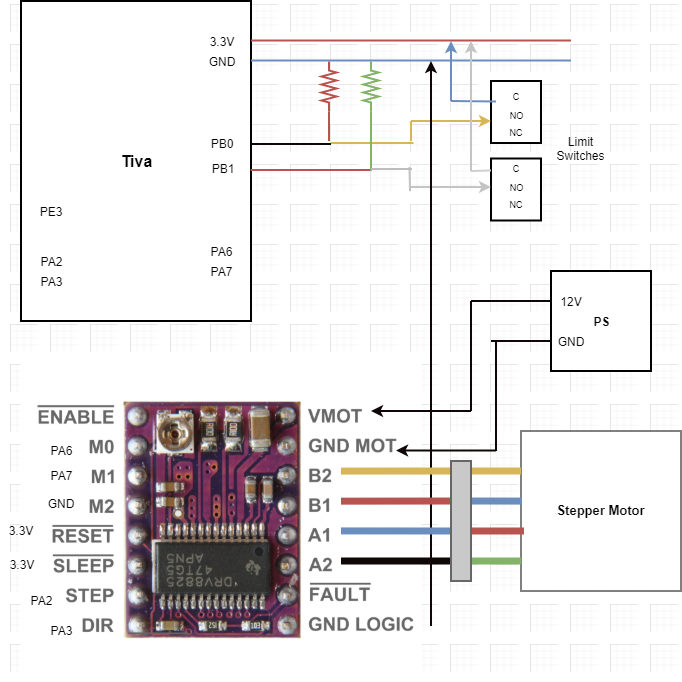

The diagram above was exported from draw.io. Its source (the exported page's mxGraphModel, read from the mxfile embedded in the PNG):
<mxGraphModel dx="1431" dy="906" grid="0" gridSize="10" guides="1" tooltips="1" connect="1" arrows="1" fold="1" page="1" pageScale="1" pageWidth="850" pageHeight="1100" math="0" shadow="0">
  <root>
    <mxCell id="0" />
    <mxCell id="1" parent="0" />
    <mxCell id="OvprZAfqdGX7CYmOQ6QZ-45" value="Tiva" style="rounded=0;whiteSpace=wrap;html=1;strokeWidth=2;fontSize=16;fontStyle=1" vertex="1" parent="1">
      <mxGeometry x="104.5" y="212.5" width="230" height="320" as="geometry" />
    </mxCell>
    <mxCell id="OvprZAfqdGX7CYmOQ6QZ-20" value="" style="shape=image;imageAspect=0;aspect=fixed;verticalLabelPosition=bottom;verticalAlign=top;image=https://grobotronics.com/images/detailed/13/DRV8825-pinout.jpg;imageBackground=none;" vertex="1" parent="1">
      <mxGeometry x="104.5" y="572.5" width="401" height="320" as="geometry" />
    </mxCell>
    <mxCell id="OvprZAfqdGX7CYmOQ6QZ-2" value="GND" style="text;html=1;strokeColor=none;fillColor=none;align=center;verticalAlign=middle;whiteSpace=wrap;rounded=0;" vertex="1" parent="1">
      <mxGeometry x="285.5" y="262.5" width="40" height="20" as="geometry" />
    </mxCell>
    <mxCell id="OvprZAfqdGX7CYmOQ6QZ-4" value="PB0" style="text;html=1;strokeColor=none;fillColor=none;align=center;verticalAlign=middle;whiteSpace=wrap;rounded=0;" vertex="1" parent="1">
      <mxGeometry x="285.5" y="345" width="40" height="20" as="geometry" />
    </mxCell>
    <mxCell id="OvprZAfqdGX7CYmOQ6QZ-5" value="PB1" style="text;html=1;strokeColor=none;fillColor=none;align=center;verticalAlign=middle;whiteSpace=wrap;rounded=0;" vertex="1" parent="1">
      <mxGeometry x="286" y="370" width="40" height="20" as="geometry" />
    </mxCell>
    <mxCell id="OvprZAfqdGX7CYmOQ6QZ-6" value="PA6" style="text;html=1;strokeColor=none;fillColor=none;align=center;verticalAlign=middle;whiteSpace=wrap;rounded=0;" vertex="1" parent="1">
      <mxGeometry x="284.5" y="452.5" width="40" height="20" as="geometry" />
    </mxCell>
    <mxCell id="OvprZAfqdGX7CYmOQ6QZ-7" value="PA7" style="text;html=1;strokeColor=none;fillColor=none;align=center;verticalAlign=middle;whiteSpace=wrap;rounded=0;" vertex="1" parent="1">
      <mxGeometry x="284.5" y="472.5" width="40" height="20" as="geometry" />
    </mxCell>
    <mxCell id="OvprZAfqdGX7CYmOQ6QZ-8" value="PA2&lt;span style=&quot;color: rgba(0 , 0 , 0 , 0) ; font-family: monospace ; font-size: 0px ; white-space: nowrap&quot;&gt;%3CmxGraphModel%3E%3Croot%3E%3CmxCell%20id%3D%220%22%2F%3E%3CmxCell%20id%3D%221%22%20parent%3D%220%22%2F%3E%3CmxCell%20id%3D%222%22%20value%3D%22PB1%22%20style%3D%22text%3Bhtml%3D1%3BstrokeColor%3Dnone%3BfillColor%3Dnone%3Balign%3Dcenter%3BverticalAlign%3Dmiddle%3BwhiteSpace%3Dwrap%3Brounded%3D0%3B%22%20vertex%3D%221%22%20parent%3D%221%22%3E%3CmxGeometry%20x%3D%22300%22%20y%3D%22260%22%20width%3D%2240%22%20height%3D%2220%22%20as%3D%22geometry%22%2F%3E%3C%2FmxCell%3E%3C%2Froot%3E%3C%2FmxGraphModel%3E&lt;/span&gt;" style="text;html=1;strokeColor=none;fillColor=none;align=center;verticalAlign=middle;whiteSpace=wrap;rounded=0;" vertex="1" parent="1">
      <mxGeometry x="114.5" y="462.5" width="40" height="20" as="geometry" />
    </mxCell>
    <mxCell id="OvprZAfqdGX7CYmOQ6QZ-9" value="PA3" style="text;html=1;strokeColor=none;fillColor=none;align=center;verticalAlign=middle;whiteSpace=wrap;rounded=0;" vertex="1" parent="1">
      <mxGeometry x="114.5" y="482.5" width="40" height="20" as="geometry" />
    </mxCell>
    <mxCell id="OvprZAfqdGX7CYmOQ6QZ-10" value="PE3" style="text;html=1;strokeColor=none;fillColor=none;align=center;verticalAlign=middle;whiteSpace=wrap;rounded=0;" vertex="1" parent="1">
      <mxGeometry x="114.5" y="412.5" width="40" height="20" as="geometry" />
    </mxCell>
    <mxCell id="OvprZAfqdGX7CYmOQ6QZ-22" value="PA6" style="text;html=1;strokeColor=none;fillColor=none;align=center;verticalAlign=middle;whiteSpace=wrap;rounded=0;" vertex="1" parent="1">
      <mxGeometry x="124.5" y="652.5" width="40" height="20" as="geometry" />
    </mxCell>
    <mxCell id="OvprZAfqdGX7CYmOQ6QZ-23" value="PA7" style="text;html=1;strokeColor=none;fillColor=none;align=center;verticalAlign=middle;whiteSpace=wrap;rounded=0;" vertex="1" parent="1">
      <mxGeometry x="124.5" y="676.5" width="40" height="20" as="geometry" />
    </mxCell>
    <mxCell id="OvprZAfqdGX7CYmOQ6QZ-24" value="PA3" style="text;html=1;strokeColor=none;fillColor=none;align=center;verticalAlign=middle;whiteSpace=wrap;rounded=0;" vertex="1" parent="1">
      <mxGeometry x="124.5" y="832.5" width="40" height="20" as="geometry" />
    </mxCell>
    <mxCell id="OvprZAfqdGX7CYmOQ6QZ-26" value="PA2&lt;span style=&quot;color: rgba(0 , 0 , 0 , 0) ; font-family: monospace ; font-size: 0px ; white-space: nowrap&quot;&gt;%3CmxGraphModel%3E%3Croot%3E%3CmxCell%20id%3D%220%22%2F%3E%3CmxCell%20id%3D%221%22%20parent%3D%220%22%2F%3E%3CmxCell%20id%3D%222%22%20value%3D%22PB1%22%20style%3D%22text%3Bhtml%3D1%3BstrokeColor%3Dnone%3BfillColor%3Dnone%3Balign%3Dcenter%3BverticalAlign%3Dmiddle%3BwhiteSpace%3Dwrap%3Brounded%3D0%3B%22%20vertex%3D%221%22%20parent%3D%221%22%3E%3CmxGeometry%20x%3D%22300%22%20y%3D%22260%22%20width%3D%2240%22%20height%3D%2220%22%20as%3D%22geometry%22%2F%3E%3C%2FmxCell%3E%3C%2Froot%3E%3C%2FmxGraphModel%3E&lt;/span&gt;" style="text;html=1;strokeColor=none;fillColor=none;align=center;verticalAlign=middle;whiteSpace=wrap;rounded=0;" vertex="1" parent="1">
      <mxGeometry x="104.5" y="802.5" width="40" height="20" as="geometry" />
    </mxCell>
    <mxCell id="OvprZAfqdGX7CYmOQ6QZ-27" value="3.3V" style="text;html=1;strokeColor=none;fillColor=none;align=center;verticalAlign=middle;whiteSpace=wrap;rounded=0;" vertex="1" parent="1">
      <mxGeometry x="285.5" y="242.5" width="40" height="20" as="geometry" />
    </mxCell>
    <mxCell id="OvprZAfqdGX7CYmOQ6QZ-3" value="3.3V" style="text;html=1;strokeColor=none;fillColor=none;align=center;verticalAlign=middle;whiteSpace=wrap;rounded=0;" vertex="1" parent="1">
      <mxGeometry x="84.5" y="732.5" width="40" height="20" as="geometry" />
    </mxCell>
    <mxCell id="OvprZAfqdGX7CYmOQ6QZ-28" value="3.3V" style="text;html=1;strokeColor=none;fillColor=none;align=center;verticalAlign=middle;whiteSpace=wrap;rounded=0;" vertex="1" parent="1">
      <mxGeometry x="85.5" y="765.5" width="40" height="20" as="geometry" />
    </mxCell>
    <mxCell id="OvprZAfqdGX7CYmOQ6QZ-29" value="GND" style="text;html=1;strokeColor=none;fillColor=none;align=center;verticalAlign=middle;whiteSpace=wrap;rounded=0;" vertex="1" parent="1">
      <mxGeometry x="124.5" y="704.5" width="40" height="20" as="geometry" />
    </mxCell>
    <mxCell id="OvprZAfqdGX7CYmOQ6QZ-32" value="Stepper Motor" style="whiteSpace=wrap;html=1;aspect=fixed;fontStyle=1;fontSize=13;" vertex="1" parent="1">
      <mxGeometry x="604.5" y="642.5" width="160" height="160" as="geometry" />
    </mxCell>
    <mxCell id="OvprZAfqdGX7CYmOQ6QZ-33" value="" style="endArrow=none;html=1;fillColor=#f8cecc;strokeColor=#b85450;strokeWidth=7;" edge="1" parent="1">
      <mxGeometry width="50" height="50" relative="1" as="geometry">
        <mxPoint x="544.5" y="742.5" as="sourcePoint" />
        <mxPoint x="607.5" y="742.5" as="targetPoint" />
      </mxGeometry>
    </mxCell>
    <mxCell id="OvprZAfqdGX7CYmOQ6QZ-34" value="" style="endArrow=none;html=1;fillColor=#fff2cc;strokeColor=#d6b656;entryX=0;entryY=0.25;entryDx=0;entryDy=0;strokeWidth=7;" edge="1" parent="1" target="OvprZAfqdGX7CYmOQ6QZ-32">
      <mxGeometry width="50" height="50" relative="1" as="geometry">
        <mxPoint x="544.5" y="682.5" as="sourcePoint" />
        <mxPoint x="614.5" y="772.5" as="targetPoint" />
      </mxGeometry>
    </mxCell>
    <mxCell id="OvprZAfqdGX7CYmOQ6QZ-35" value="" style="endArrow=none;html=1;fillColor=#d5e8d4;strokeColor=#82b366;strokeWidth=7;" edge="1" parent="1">
      <mxGeometry width="50" height="50" relative="1" as="geometry">
        <mxPoint x="544.5" y="772.5" as="sourcePoint" />
        <mxPoint x="604.5" y="772.5" as="targetPoint" />
      </mxGeometry>
    </mxCell>
    <mxCell id="OvprZAfqdGX7CYmOQ6QZ-36" value="" style="endArrow=none;html=1;fillColor=#dae8fc;strokeColor=#6c8ebf;strokeWidth=7;exitX=0.006;exitY=0.438;exitDx=0;exitDy=0;exitPerimeter=0;" edge="1" parent="1" source="OvprZAfqdGX7CYmOQ6QZ-32">
      <mxGeometry width="50" height="50" relative="1" as="geometry">
        <mxPoint x="604.5" y="792.5" as="sourcePoint" />
        <mxPoint x="544.5" y="712.5" as="targetPoint" />
      </mxGeometry>
    </mxCell>
    <mxCell id="OvprZAfqdGX7CYmOQ6QZ-38" value="" style="endArrow=none;html=1;strokeWidth=2;fillColor=#f8cecc;strokeColor=#0F0707;" edge="1" parent="1">
      <mxGeometry width="50" height="50" relative="1" as="geometry">
        <mxPoint x="335.5" y="355.5" as="sourcePoint" />
        <mxPoint x="414.5" y="355.5" as="targetPoint" />
      </mxGeometry>
    </mxCell>
    <mxCell id="OvprZAfqdGX7CYmOQ6QZ-40" value="" style="pointerEvents=1;verticalLabelPosition=bottom;shadow=0;dashed=0;align=center;html=1;verticalAlign=top;shape=mxgraph.electrical.resistors.resistor_2;strokeWidth=2;rotation=-90;fillColor=#f8cecc;strokeColor=#b85450;" vertex="1" parent="1">
      <mxGeometry x="387.5" y="290.5" width="50" height="15" as="geometry" />
    </mxCell>
    <mxCell id="OvprZAfqdGX7CYmOQ6QZ-43" value="" style="endArrow=none;html=1;strokeWidth=2;fillColor=#dae8fc;strokeColor=#6c8ebf;" edge="1" parent="1">
      <mxGeometry width="50" height="50" relative="1" as="geometry">
        <mxPoint x="334.5" y="272" as="sourcePoint" />
        <mxPoint x="654.5" y="272" as="targetPoint" />
      </mxGeometry>
    </mxCell>
    <mxCell id="OvprZAfqdGX7CYmOQ6QZ-47" value="" style="endArrow=none;html=1;strokeWidth=2;entryX=0;entryY=0.5;entryDx=0;entryDy=0;entryPerimeter=0;fillColor=#f8cecc;strokeColor=#b85450;" edge="1" parent="1" target="OvprZAfqdGX7CYmOQ6QZ-40">
      <mxGeometry width="50" height="50" relative="1" as="geometry">
        <mxPoint x="412.5" y="352.5" as="sourcePoint" />
        <mxPoint x="434.5" y="365.5" as="targetPoint" />
      </mxGeometry>
    </mxCell>
    <mxCell id="OvprZAfqdGX7CYmOQ6QZ-48" value="" style="rounded=0;whiteSpace=wrap;html=1;strokeWidth=2;" vertex="1" parent="1">
      <mxGeometry x="574.5" y="292.5" width="50" height="62" as="geometry" />
    </mxCell>
    <mxCell id="OvprZAfqdGX7CYmOQ6QZ-50" value="" style="endArrow=none;html=1;strokeWidth=2;fillColor=#fff2cc;strokeColor=#d6b656;" edge="1" parent="1">
      <mxGeometry width="50" height="50" relative="1" as="geometry">
        <mxPoint x="494.5" y="352.5" as="sourcePoint" />
        <mxPoint x="494.5" y="332.5" as="targetPoint" />
      </mxGeometry>
    </mxCell>
    <mxCell id="OvprZAfqdGX7CYmOQ6QZ-52" value="" style="rounded=0;whiteSpace=wrap;html=1;strokeWidth=2;" vertex="1" parent="1">
      <mxGeometry x="574.5" y="370" width="50" height="62" as="geometry" />
    </mxCell>
    <mxCell id="OvprZAfqdGX7CYmOQ6QZ-53" value="NO" style="text;html=1;strokeColor=none;fillColor=none;align=center;verticalAlign=middle;whiteSpace=wrap;rounded=0;fontSize=9;" vertex="1" parent="1">
      <mxGeometry x="579.5" y="317" width="40" height="20" as="geometry" />
    </mxCell>
    <mxCell id="OvprZAfqdGX7CYmOQ6QZ-54" value="" style="endArrow=none;html=1;strokeWidth=2;fillColor=#fff2cc;strokeColor=#d6b656;entryX=-0.02;entryY=0.629;entryDx=0;entryDy=0;entryPerimeter=0;" edge="1" parent="1">
      <mxGeometry width="50" height="50" relative="1" as="geometry">
        <mxPoint x="414.5" y="354.5" as="sourcePoint" />
        <mxPoint x="497" y="354.49800000000005" as="targetPoint" />
      </mxGeometry>
    </mxCell>
    <mxCell id="OvprZAfqdGX7CYmOQ6QZ-55" value="C" style="text;html=1;strokeColor=none;fillColor=none;align=center;verticalAlign=middle;whiteSpace=wrap;rounded=0;fontSize=9;" vertex="1" parent="1">
      <mxGeometry x="579.5" y="298" width="40" height="20" as="geometry" />
    </mxCell>
    <mxCell id="OvprZAfqdGX7CYmOQ6QZ-60" value="" style="endArrow=none;html=1;strokeWidth=2;fillColor=#f8cecc;strokeColor=#b85450;" edge="1" parent="1">
      <mxGeometry width="50" height="50" relative="1" as="geometry">
        <mxPoint x="334" y="381.5" as="sourcePoint" />
        <mxPoint x="454.5" y="381.5" as="targetPoint" />
      </mxGeometry>
    </mxCell>
    <mxCell id="OvprZAfqdGX7CYmOQ6QZ-61" value="" style="pointerEvents=1;verticalLabelPosition=bottom;shadow=0;dashed=0;align=center;html=1;verticalAlign=top;shape=mxgraph.electrical.resistors.resistor_2;strokeWidth=2;rotation=-90;fillColor=#d5e8d4;strokeColor=#82b366;" vertex="1" parent="1">
      <mxGeometry x="429.5" y="290.5" width="50" height="15" as="geometry" />
    </mxCell>
    <mxCell id="OvprZAfqdGX7CYmOQ6QZ-62" value="" style="endArrow=none;html=1;strokeWidth=2;entryX=0;entryY=0.5;entryDx=0;entryDy=0;entryPerimeter=0;fillColor=#d5e8d4;strokeColor=#82b366;" edge="1" parent="1" target="OvprZAfqdGX7CYmOQ6QZ-61">
      <mxGeometry width="50" height="50" relative="1" as="geometry">
        <mxPoint x="454.5" y="382.5" as="sourcePoint" />
        <mxPoint x="484.5" y="517.5" as="targetPoint" />
      </mxGeometry>
    </mxCell>
    <mxCell id="OvprZAfqdGX7CYmOQ6QZ-63" value="" style="endArrow=none;html=1;strokeWidth=2;fillColor=#f5f5f5;strokeColor=#C2C2C2;" edge="1" parent="1">
      <mxGeometry width="50" height="50" relative="1" as="geometry">
        <mxPoint x="493" y="378.5" as="sourcePoint" />
        <mxPoint x="493.5" y="402.5" as="targetPoint" />
      </mxGeometry>
    </mxCell>
    <mxCell id="OvprZAfqdGX7CYmOQ6QZ-65" value="" style="endArrow=none;html=1;strokeWidth=2;entryX=-0.02;entryY=0.629;entryDx=0;entryDy=0;entryPerimeter=0;fillColor=#f5f5f5;strokeColor=#BDBDBD;" edge="1" parent="1">
      <mxGeometry width="50" height="50" relative="1" as="geometry">
        <mxPoint x="454.5" y="380.5" as="sourcePoint" />
        <mxPoint x="495.5" y="380.49800000000005" as="targetPoint" />
      </mxGeometry>
    </mxCell>
    <mxCell id="OvprZAfqdGX7CYmOQ6QZ-66" value="" style="endArrow=none;html=1;strokeWidth=2;fillColor=#f8cecc;strokeColor=#b85450;" edge="1" parent="1">
      <mxGeometry width="50" height="50" relative="1" as="geometry">
        <mxPoint x="334.5" y="252" as="sourcePoint" />
        <mxPoint x="654.5" y="252" as="targetPoint" />
      </mxGeometry>
    </mxCell>
    <mxCell id="OvprZAfqdGX7CYmOQ6QZ-67" value="NC" style="text;html=1;strokeColor=none;fillColor=none;align=center;verticalAlign=middle;whiteSpace=wrap;rounded=0;fontSize=9;" vertex="1" parent="1">
      <mxGeometry x="579.5" y="334" width="40" height="20" as="geometry" />
    </mxCell>
    <mxCell id="OvprZAfqdGX7CYmOQ6QZ-73" value="NO" style="text;html=1;strokeColor=none;fillColor=none;align=center;verticalAlign=middle;whiteSpace=wrap;rounded=0;fontSize=9;" vertex="1" parent="1">
      <mxGeometry x="579.5" y="389" width="40" height="20" as="geometry" />
    </mxCell>
    <mxCell id="OvprZAfqdGX7CYmOQ6QZ-75" value="NC" style="text;html=1;strokeColor=none;fillColor=none;align=center;verticalAlign=middle;whiteSpace=wrap;rounded=0;fontSize=9;" vertex="1" parent="1">
      <mxGeometry x="579.5" y="406" width="40" height="20" as="geometry" />
    </mxCell>
    <mxCell id="OvprZAfqdGX7CYmOQ6QZ-74" value="C" style="text;html=1;strokeColor=none;fillColor=none;align=center;verticalAlign=middle;whiteSpace=wrap;rounded=0;fontSize=9;" vertex="1" parent="1">
      <mxGeometry x="579.5" y="370" width="40" height="20" as="geometry" />
    </mxCell>
    <mxCell id="OvprZAfqdGX7CYmOQ6QZ-77" value="" style="endArrow=none;html=1;strokeColor=#6c8ebf;strokeWidth=2;fontSize=9;fillColor=#dae8fc;entryX=0;entryY=0.75;entryDx=0;entryDy=0;" edge="1" parent="1" target="OvprZAfqdGX7CYmOQ6QZ-55">
      <mxGeometry width="50" height="50" relative="1" as="geometry">
        <mxPoint x="534.5" y="312.5" as="sourcePoint" />
        <mxPoint x="544.5" y="262.5" as="targetPoint" />
      </mxGeometry>
    </mxCell>
    <mxCell id="OvprZAfqdGX7CYmOQ6QZ-78" value="" style="endArrow=none;html=1;strokeWidth=2;fillColor=#f5f5f5;strokeColor=#CFCFCF;entryX=0;entryY=0.5;entryDx=0;entryDy=0;" edge="1" parent="1">
      <mxGeometry width="50" height="50" relative="1" as="geometry">
        <mxPoint x="554.5" y="382.5" as="sourcePoint" />
        <mxPoint x="574.5" y="382" as="targetPoint" />
      </mxGeometry>
    </mxCell>
    <mxCell id="OvprZAfqdGX7CYmOQ6QZ-80" value="" style="endArrow=classic;html=1;strokeColor=#d6b656;strokeWidth=2;fontSize=9;fillColor=#fff2cc;" edge="1" parent="1">
      <mxGeometry width="50" height="50" relative="1" as="geometry">
        <mxPoint x="494.5" y="332.5" as="sourcePoint" />
        <mxPoint x="574.5" y="332.5" as="targetPoint" />
      </mxGeometry>
    </mxCell>
    <mxCell id="OvprZAfqdGX7CYmOQ6QZ-82" value="" style="endArrow=classic;html=1;strokeColor=#C4C4C4;strokeWidth=2;fontSize=9;fillColor=#f5f5f5;" edge="1" parent="1">
      <mxGeometry width="50" height="50" relative="1" as="geometry">
        <mxPoint x="494.5" y="398.5" as="sourcePoint" />
        <mxPoint x="574.5" y="398.5" as="targetPoint" />
      </mxGeometry>
    </mxCell>
    <mxCell id="OvprZAfqdGX7CYmOQ6QZ-83" value="" style="endArrow=classic;html=1;strokeColor=#6c8ebf;strokeWidth=2;fontSize=9;fillColor=#dae8fc;" edge="1" parent="1">
      <mxGeometry width="50" height="50" relative="1" as="geometry">
        <mxPoint x="534.5" y="312.5" as="sourcePoint" />
        <mxPoint x="534.5" y="252.5" as="targetPoint" />
      </mxGeometry>
    </mxCell>
    <mxCell id="OvprZAfqdGX7CYmOQ6QZ-86" value="" style="endArrow=classic;html=1;strokeColor=#C4C4C4;strokeWidth=2;fontSize=9;fillColor=#dae8fc;" edge="1" parent="1">
      <mxGeometry width="50" height="50" relative="1" as="geometry">
        <mxPoint x="554.5" y="382.5" as="sourcePoint" />
        <mxPoint x="554.5" y="252.5" as="targetPoint" />
      </mxGeometry>
    </mxCell>
    <mxCell id="OvprZAfqdGX7CYmOQ6QZ-87" value="Limit Switches" style="text;html=1;strokeColor=none;fillColor=none;align=center;verticalAlign=middle;whiteSpace=wrap;rounded=0;fontSize=12;" vertex="1" parent="1">
      <mxGeometry x="644.5" y="350" width="40" height="20" as="geometry" />
    </mxCell>
    <mxCell id="OvprZAfqdGX7CYmOQ6QZ-89" value="" style="endArrow=classic;html=1;strokeColor=#0F0707;strokeWidth=2;fontSize=16;" edge="1" parent="1">
      <mxGeometry width="50" height="50" relative="1" as="geometry">
        <mxPoint x="514.5" y="837.5" as="sourcePoint" />
        <mxPoint x="514.5" y="272.5" as="targetPoint" />
      </mxGeometry>
    </mxCell>
    <mxCell id="OvprZAfqdGX7CYmOQ6QZ-90" value="PS" style="whiteSpace=wrap;html=1;aspect=fixed;strokeWidth=2;fontSize=12;fontStyle=1" vertex="1" parent="1">
      <mxGeometry x="634.5" y="482.5" width="100" height="100" as="geometry" />
    </mxCell>
    <mxCell id="OvprZAfqdGX7CYmOQ6QZ-97" value="GND" style="text;html=1;strokeColor=none;fillColor=none;align=center;verticalAlign=middle;whiteSpace=wrap;rounded=0;" vertex="1" parent="1">
      <mxGeometry x="634.5" y="542.5" width="40" height="20" as="geometry" />
    </mxCell>
    <mxCell id="OvprZAfqdGX7CYmOQ6QZ-98" value="12V" style="text;html=1;strokeColor=none;fillColor=none;align=center;verticalAlign=middle;whiteSpace=wrap;rounded=0;" vertex="1" parent="1">
      <mxGeometry x="634.5" y="502.5" width="40" height="20" as="geometry" />
    </mxCell>
    <mxCell id="OvprZAfqdGX7CYmOQ6QZ-99" value="" style="endArrow=classic;html=1;strokeColor=#0F0707;strokeWidth=2;fontSize=13;" edge="1" parent="1">
      <mxGeometry width="50" height="50" relative="1" as="geometry">
        <mxPoint x="554.5" y="622.5" as="sourcePoint" />
        <mxPoint x="454.5" y="622.5" as="targetPoint" />
      </mxGeometry>
    </mxCell>
    <mxCell id="OvprZAfqdGX7CYmOQ6QZ-100" value="" style="endArrow=none;html=1;strokeColor=#0F0707;strokeWidth=2;fontSize=13;" edge="1" parent="1">
      <mxGeometry width="50" height="50" relative="1" as="geometry">
        <mxPoint x="554.5" y="622.5" as="sourcePoint" />
        <mxPoint x="554.5" y="512.5" as="targetPoint" />
      </mxGeometry>
    </mxCell>
    <mxCell id="OvprZAfqdGX7CYmOQ6QZ-101" value="" style="endArrow=none;html=1;strokeColor=#0F0707;strokeWidth=2;fontSize=13;exitX=0;exitY=0.5;exitDx=0;exitDy=0;" edge="1" parent="1" source="OvprZAfqdGX7CYmOQ6QZ-98">
      <mxGeometry width="50" height="50" relative="1" as="geometry">
        <mxPoint x="564.5" y="632.5" as="sourcePoint" />
        <mxPoint x="554.5" y="512.5" as="targetPoint" />
      </mxGeometry>
    </mxCell>
    <mxCell id="OvprZAfqdGX7CYmOQ6QZ-102" value="" style="endArrow=classic;html=1;strokeColor=#0F0707;strokeWidth=2;fontSize=13;" edge="1" parent="1">
      <mxGeometry width="50" height="50" relative="1" as="geometry">
        <mxPoint x="579.5" y="662" as="sourcePoint" />
        <mxPoint x="479.5" y="662" as="targetPoint" />
      </mxGeometry>
    </mxCell>
    <mxCell id="OvprZAfqdGX7CYmOQ6QZ-103" value="" style="endArrow=none;html=1;strokeColor=#0F0707;strokeWidth=2;fontSize=13;" edge="1" parent="1">
      <mxGeometry width="50" height="50" relative="1" as="geometry">
        <mxPoint x="579.5" y="662.5" as="sourcePoint" />
        <mxPoint x="579.5" y="552.5" as="targetPoint" />
      </mxGeometry>
    </mxCell>
    <mxCell id="OvprZAfqdGX7CYmOQ6QZ-104" value="" style="endArrow=none;html=1;strokeColor=#0F0707;strokeWidth=2;fontSize=13;exitX=0;exitY=0.5;exitDx=0;exitDy=0;" edge="1" parent="1" source="OvprZAfqdGX7CYmOQ6QZ-97">
      <mxGeometry width="50" height="50" relative="1" as="geometry">
        <mxPoint x="644.5" y="522.5" as="sourcePoint" />
        <mxPoint x="574.5" y="552.5" as="targetPoint" />
      </mxGeometry>
    </mxCell>
    <mxCell id="OvprZAfqdGX7CYmOQ6QZ-105" value="" style="endArrow=none;html=1;fillColor=#fff2cc;strokeColor=#0F0707;strokeWidth=7;exitX=0.798;exitY=0.625;exitDx=0;exitDy=0;exitPerimeter=0;" edge="1" parent="1" source="OvprZAfqdGX7CYmOQ6QZ-20">
      <mxGeometry width="50" height="50" relative="1" as="geometry">
        <mxPoint x="542.998" y="893.06" as="sourcePoint" />
        <mxPoint x="542.5" y="772.5" as="targetPoint" />
      </mxGeometry>
    </mxCell>
    <mxCell id="OvprZAfqdGX7CYmOQ6QZ-106" value="" style="endArrow=none;html=1;fillColor=#fff2cc;strokeColor=#d6b656;strokeWidth=7;exitX=0.798;exitY=0.344;exitDx=0;exitDy=0;exitPerimeter=0;" edge="1" parent="1" source="OvprZAfqdGX7CYmOQ6QZ-20">
      <mxGeometry width="50" height="50" relative="1" as="geometry">
        <mxPoint x="543" y="832.5" as="sourcePoint" />
        <mxPoint x="543.5" y="682.5" as="targetPoint" />
      </mxGeometry>
    </mxCell>
    <mxCell id="OvprZAfqdGX7CYmOQ6QZ-107" value="" style="endArrow=none;html=1;fillColor=#dae8fc;strokeColor=#6c8ebf;strokeWidth=7;exitX=0.798;exitY=0.531;exitDx=0;exitDy=0;exitPerimeter=0;" edge="1" parent="1" source="OvprZAfqdGX7CYmOQ6QZ-20">
      <mxGeometry width="50" height="50" relative="1" as="geometry">
        <mxPoint x="542.998" y="922.5" as="sourcePoint" />
        <mxPoint x="544.5" y="742.5" as="targetPoint" />
      </mxGeometry>
    </mxCell>
    <mxCell id="OvprZAfqdGX7CYmOQ6QZ-108" value="" style="endArrow=none;html=1;fillColor=#f8cecc;strokeColor=#b85450;strokeWidth=7;entryX=0.798;entryY=0.438;entryDx=0;entryDy=0;entryPerimeter=0;" edge="1" parent="1" target="OvprZAfqdGX7CYmOQ6QZ-20">
      <mxGeometry width="50" height="50" relative="1" as="geometry">
        <mxPoint x="544.5" y="712.5" as="sourcePoint" />
        <mxPoint x="542.5" y="802.5" as="targetPoint" />
      </mxGeometry>
    </mxCell>
    <mxCell id="OvprZAfqdGX7CYmOQ6QZ-109" value="" style="rounded=0;whiteSpace=wrap;html=1;strokeWidth=2;fontSize=13;rotation=90;fillColor=#C9C9C9;strokeColor=#666666;fontColor=#333333;" vertex="1" parent="1">
      <mxGeometry x="484.5" y="722.5" width="120" height="20" as="geometry" />
    </mxCell>
  </root>
</mxGraphModel>